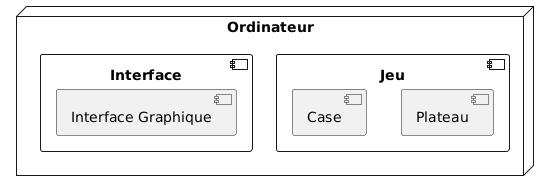

The diagram above was rendered by PlantUML. Its source (embedded in the PNG):
@startuml
node "Ordinateur" {
    component "Jeu" {
        [Plateau]
        [Case]
    }
    component "Interface" {
        [Interface Graphique]
    }
}
@enduml